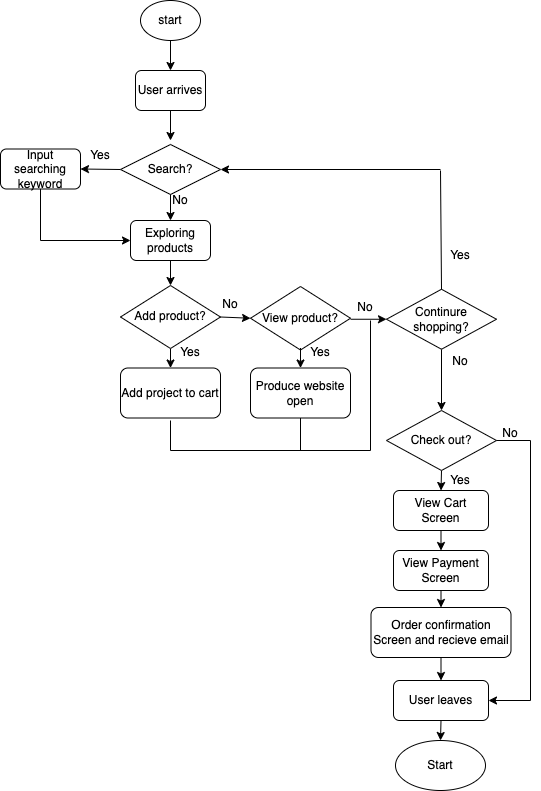

The diagram above was exported from draw.io. Its source (the exported page's mxGraphModel, read from the mxfile embedded in the PNG):
<mxGraphModel dx="728" dy="472" grid="1" gridSize="10" guides="1" tooltips="1" connect="1" arrows="1" fold="1" page="1" pageScale="1" pageWidth="850" pageHeight="1100" math="0" shadow="0">
  <root>
    <mxCell id="0" />
    <mxCell id="1" parent="0" />
    <mxCell id="3" value="start" style="ellipse;whiteSpace=wrap;html=1;" vertex="1" parent="1">
      <mxGeometry x="230" y="70" width="60" height="40" as="geometry" />
    </mxCell>
    <mxCell id="4" value="User arrives" style="rounded=1;whiteSpace=wrap;html=1;" vertex="1" parent="1">
      <mxGeometry x="225" y="140" width="70" height="40" as="geometry" />
    </mxCell>
    <mxCell id="75" style="edgeStyle=none;html=1;exitX=0;exitY=0.5;exitDx=0;exitDy=0;entryX=1;entryY=0.5;entryDx=0;entryDy=0;" edge="1" parent="1" source="5" target="7">
      <mxGeometry relative="1" as="geometry" />
    </mxCell>
    <mxCell id="5" value="Search?" style="rhombus;whiteSpace=wrap;html=1;" vertex="1" parent="1">
      <mxGeometry x="210" y="214" width="100" height="50" as="geometry" />
    </mxCell>
    <mxCell id="71" style="edgeStyle=none;html=1;exitX=0.5;exitY=1;exitDx=0;exitDy=0;entryX=0.5;entryY=0;entryDx=0;entryDy=0;" edge="1" parent="1" source="6" target="23">
      <mxGeometry relative="1" as="geometry" />
    </mxCell>
    <mxCell id="6" value="Exploring products" style="rounded=1;whiteSpace=wrap;html=1;" vertex="1" parent="1">
      <mxGeometry x="220" y="290" width="80" height="40" as="geometry" />
    </mxCell>
    <mxCell id="7" value="Input searching keyword" style="rounded=1;whiteSpace=wrap;html=1;" vertex="1" parent="1">
      <mxGeometry x="90" y="218.5" width="80" height="40" as="geometry" />
    </mxCell>
    <mxCell id="10" value="" style="endArrow=classic;html=1;exitX=0.5;exitY=1;exitDx=0;exitDy=0;entryX=0.5;entryY=0;entryDx=0;entryDy=0;" edge="1" parent="1" source="3" target="4">
      <mxGeometry width="50" height="50" relative="1" as="geometry">
        <mxPoint x="480" y="270" as="sourcePoint" />
        <mxPoint x="530" y="220" as="targetPoint" />
      </mxGeometry>
    </mxCell>
    <mxCell id="11" value="" style="endArrow=classic;html=1;exitX=0.5;exitY=1;exitDx=0;exitDy=0;entryX=0.5;entryY=0;entryDx=0;entryDy=0;" edge="1" parent="1">
      <mxGeometry width="50" height="50" relative="1" as="geometry">
        <mxPoint x="260" y="180" as="sourcePoint" />
        <mxPoint x="260" y="210" as="targetPoint" />
      </mxGeometry>
    </mxCell>
    <mxCell id="15" value="" style="endArrow=classic;html=1;exitX=0.5;exitY=1;exitDx=0;exitDy=0;entryX=0.5;entryY=0;entryDx=0;entryDy=0;" edge="1" parent="1" source="5" target="6">
      <mxGeometry width="50" height="50" relative="1" as="geometry">
        <mxPoint x="480" y="270" as="sourcePoint" />
        <mxPoint x="530" y="220" as="targetPoint" />
      </mxGeometry>
    </mxCell>
    <mxCell id="16" value="Yes" style="text;html=1;strokeColor=none;fillColor=none;align=center;verticalAlign=middle;whiteSpace=wrap;rounded=0;" vertex="1" parent="1">
      <mxGeometry x="160" y="210" width="60" height="30" as="geometry" />
    </mxCell>
    <mxCell id="17" value="No" style="text;html=1;strokeColor=none;fillColor=none;align=center;verticalAlign=middle;whiteSpace=wrap;rounded=0;rotation=0;" vertex="1" parent="1">
      <mxGeometry x="240" y="255" width="60" height="30" as="geometry" />
    </mxCell>
    <mxCell id="21" value="" style="endArrow=none;html=1;entryX=0.5;entryY=1;entryDx=0;entryDy=0;" edge="1" parent="1" target="7">
      <mxGeometry width="50" height="50" relative="1" as="geometry">
        <mxPoint x="130" y="310" as="sourcePoint" />
        <mxPoint x="280" y="227.5" as="targetPoint" />
      </mxGeometry>
    </mxCell>
    <mxCell id="29" style="edgeStyle=none;html=1;exitX=0.5;exitY=1;exitDx=0;exitDy=0;" edge="1" parent="1" source="23" target="25">
      <mxGeometry relative="1" as="geometry" />
    </mxCell>
    <mxCell id="46" style="edgeStyle=none;html=1;exitX=1;exitY=0.5;exitDx=0;exitDy=0;entryX=0;entryY=0.5;entryDx=0;entryDy=0;" edge="1" parent="1" source="23" target="45">
      <mxGeometry relative="1" as="geometry" />
    </mxCell>
    <mxCell id="57" style="edgeStyle=none;html=1;" edge="1" parent="1" source="23">
      <mxGeometry relative="1" as="geometry">
        <mxPoint x="260" y="354" as="targetPoint" />
      </mxGeometry>
    </mxCell>
    <mxCell id="23" value="Add product?" style="rhombus;whiteSpace=wrap;html=1;" vertex="1" parent="1">
      <mxGeometry x="210" y="355" width="100" height="63" as="geometry" />
    </mxCell>
    <mxCell id="25" value="Add project to cart" style="rounded=1;whiteSpace=wrap;html=1;" vertex="1" parent="1">
      <mxGeometry x="210" y="437.5" width="100" height="50" as="geometry" />
    </mxCell>
    <mxCell id="26" value="Yes" style="text;html=1;strokeColor=none;fillColor=none;align=center;verticalAlign=middle;whiteSpace=wrap;rounded=0;" vertex="1" parent="1">
      <mxGeometry x="250" y="407.5" width="60" height="30" as="geometry" />
    </mxCell>
    <mxCell id="41" value="No" style="text;html=1;strokeColor=none;fillColor=none;align=center;verticalAlign=middle;whiteSpace=wrap;rounded=0;" vertex="1" parent="1">
      <mxGeometry x="290" y="357.5" width="60" height="33" as="geometry" />
    </mxCell>
    <mxCell id="72" style="edgeStyle=none;html=1;exitX=1;exitY=0.5;exitDx=0;exitDy=0;entryX=0;entryY=0.5;entryDx=0;entryDy=0;" edge="1" parent="1">
      <mxGeometry relative="1" as="geometry">
        <mxPoint x="440" y="388.75" as="sourcePoint" />
        <mxPoint x="476" y="388.75" as="targetPoint" />
      </mxGeometry>
    </mxCell>
    <mxCell id="45" value="View product?" style="rhombus;whiteSpace=wrap;html=1;" vertex="1" parent="1">
      <mxGeometry x="340" y="356" width="100" height="63.5" as="geometry" />
    </mxCell>
    <mxCell id="47" style="edgeStyle=none;html=1;" edge="1" parent="1" target="48">
      <mxGeometry relative="1" as="geometry">
        <mxPoint x="390" y="417.5" as="sourcePoint" />
      </mxGeometry>
    </mxCell>
    <mxCell id="48" value="Produce website open" style="rounded=1;whiteSpace=wrap;html=1;" vertex="1" parent="1">
      <mxGeometry x="340" y="437.5" width="100" height="50" as="geometry" />
    </mxCell>
    <mxCell id="49" value="Yes" style="text;html=1;strokeColor=none;fillColor=none;align=center;verticalAlign=middle;whiteSpace=wrap;rounded=0;" vertex="1" parent="1">
      <mxGeometry x="380" y="407.5" width="60" height="30" as="geometry" />
    </mxCell>
    <mxCell id="94" style="edgeStyle=none;html=1;exitX=0.5;exitY=1;exitDx=0;exitDy=0;entryX=0.5;entryY=0;entryDx=0;entryDy=0;" edge="1" parent="1" source="50" target="88">
      <mxGeometry relative="1" as="geometry" />
    </mxCell>
    <mxCell id="50" value="Continure shopping?" style="rhombus;whiteSpace=wrap;html=1;" vertex="1" parent="1">
      <mxGeometry x="476" y="358.75" width="110" height="60" as="geometry" />
    </mxCell>
    <mxCell id="68" value="No" style="text;html=1;strokeColor=none;fillColor=none;align=center;verticalAlign=middle;whiteSpace=wrap;rounded=0;" vertex="1" parent="1">
      <mxGeometry x="425" y="363.5" width="60" height="27" as="geometry" />
    </mxCell>
    <mxCell id="76" value="" style="endArrow=classic;html=1;entryX=0;entryY=0.5;entryDx=0;entryDy=0;" edge="1" parent="1" target="6">
      <mxGeometry width="50" height="50" relative="1" as="geometry">
        <mxPoint x="130" y="310" as="sourcePoint" />
        <mxPoint x="380" y="280" as="targetPoint" />
      </mxGeometry>
    </mxCell>
    <mxCell id="84" value="" style="endArrow=classic;html=1;entryX=1;entryY=0.5;entryDx=0;entryDy=0;" edge="1" parent="1" target="5">
      <mxGeometry width="50" height="50" relative="1" as="geometry">
        <mxPoint x="530" y="239" as="sourcePoint" />
        <mxPoint x="380" y="250" as="targetPoint" />
      </mxGeometry>
    </mxCell>
    <mxCell id="85" value="" style="endArrow=none;html=1;exitX=0.5;exitY=0;exitDx=0;exitDy=0;" edge="1" parent="1" source="50">
      <mxGeometry width="50" height="50" relative="1" as="geometry">
        <mxPoint x="530" y="350" as="sourcePoint" />
        <mxPoint x="530" y="240" as="targetPoint" />
      </mxGeometry>
    </mxCell>
    <mxCell id="86" value="Yes" style="text;html=1;strokeColor=none;fillColor=none;align=center;verticalAlign=middle;whiteSpace=wrap;rounded=0;" vertex="1" parent="1">
      <mxGeometry x="520" y="310" width="60" height="30" as="geometry" />
    </mxCell>
    <mxCell id="105" style="edgeStyle=none;html=1;exitX=0.5;exitY=1;exitDx=0;exitDy=0;entryX=0.5;entryY=0;entryDx=0;entryDy=0;" edge="1" parent="1" source="88" target="100">
      <mxGeometry relative="1" as="geometry" />
    </mxCell>
    <mxCell id="88" value="Check out?" style="rhombus;whiteSpace=wrap;html=1;" vertex="1" parent="1">
      <mxGeometry x="476" y="480" width="110" height="60" as="geometry" />
    </mxCell>
    <mxCell id="95" value="No" style="text;html=1;strokeColor=none;fillColor=none;align=center;verticalAlign=middle;whiteSpace=wrap;rounded=0;" vertex="1" parent="1">
      <mxGeometry x="520" y="415.75" width="60" height="30" as="geometry" />
    </mxCell>
    <mxCell id="96" value="" style="endArrow=none;html=1;" edge="1" parent="1">
      <mxGeometry width="50" height="50" relative="1" as="geometry">
        <mxPoint x="260" y="490" as="sourcePoint" />
        <mxPoint x="260" y="520" as="targetPoint" />
      </mxGeometry>
    </mxCell>
    <mxCell id="97" value="" style="endArrow=none;html=1;" edge="1" parent="1">
      <mxGeometry width="50" height="50" relative="1" as="geometry">
        <mxPoint x="260" y="520" as="sourcePoint" />
        <mxPoint x="460" y="520" as="targetPoint" />
      </mxGeometry>
    </mxCell>
    <mxCell id="98" value="" style="endArrow=none;html=1;exitX=0.5;exitY=1;exitDx=0;exitDy=0;" edge="1" parent="1" source="48">
      <mxGeometry width="50" height="50" relative="1" as="geometry">
        <mxPoint x="340" y="470" as="sourcePoint" />
        <mxPoint x="390" y="520" as="targetPoint" />
      </mxGeometry>
    </mxCell>
    <mxCell id="99" value="" style="endArrow=none;html=1;" edge="1" parent="1">
      <mxGeometry width="50" height="50" relative="1" as="geometry">
        <mxPoint x="460" y="520" as="sourcePoint" />
        <mxPoint x="460" y="390" as="targetPoint" />
      </mxGeometry>
    </mxCell>
    <mxCell id="106" style="edgeStyle=none;html=1;exitX=0.5;exitY=1;exitDx=0;exitDy=0;entryX=0.5;entryY=0;entryDx=0;entryDy=0;" edge="1" parent="1" source="100" target="101">
      <mxGeometry relative="1" as="geometry" />
    </mxCell>
    <mxCell id="100" value="View Cart Screen" style="rounded=1;whiteSpace=wrap;html=1;" vertex="1" parent="1">
      <mxGeometry x="483" y="560" width="95" height="40" as="geometry" />
    </mxCell>
    <mxCell id="107" style="edgeStyle=none;html=1;exitX=0.5;exitY=1;exitDx=0;exitDy=0;entryX=0.5;entryY=0;entryDx=0;entryDy=0;" edge="1" parent="1" source="101" target="102">
      <mxGeometry relative="1" as="geometry" />
    </mxCell>
    <mxCell id="101" value="View Payment Screen" style="rounded=1;whiteSpace=wrap;html=1;" vertex="1" parent="1">
      <mxGeometry x="483" y="620" width="95" height="40" as="geometry" />
    </mxCell>
    <mxCell id="108" style="edgeStyle=none;html=1;exitX=0.5;exitY=1;exitDx=0;exitDy=0;entryX=0.5;entryY=0;entryDx=0;entryDy=0;" edge="1" parent="1" source="102" target="103">
      <mxGeometry relative="1" as="geometry" />
    </mxCell>
    <mxCell id="102" value="Order confirmation Screen and recieve email" style="rounded=1;whiteSpace=wrap;html=1;" vertex="1" parent="1">
      <mxGeometry x="460.5" y="677" width="140" height="50" as="geometry" />
    </mxCell>
    <mxCell id="120" style="edgeStyle=none;html=1;exitX=0.5;exitY=1;exitDx=0;exitDy=0;entryX=0.5;entryY=0;entryDx=0;entryDy=0;" edge="1" parent="1" source="103" target="118">
      <mxGeometry relative="1" as="geometry" />
    </mxCell>
    <mxCell id="103" value="User leaves" style="rounded=1;whiteSpace=wrap;html=1;" vertex="1" parent="1">
      <mxGeometry x="483" y="750" width="95" height="40" as="geometry" />
    </mxCell>
    <mxCell id="109" value="" style="endArrow=none;html=1;entryX=1;entryY=0.5;entryDx=0;entryDy=0;" edge="1" parent="1" target="88">
      <mxGeometry width="50" height="50" relative="1" as="geometry">
        <mxPoint x="620" y="510" as="sourcePoint" />
        <mxPoint x="470" y="600" as="targetPoint" />
      </mxGeometry>
    </mxCell>
    <mxCell id="111" value="" style="endArrow=classic;html=1;entryX=1;entryY=0.5;entryDx=0;entryDy=0;" edge="1" parent="1" target="103">
      <mxGeometry width="50" height="50" relative="1" as="geometry">
        <mxPoint x="620" y="770" as="sourcePoint" />
        <mxPoint x="470" y="600" as="targetPoint" />
      </mxGeometry>
    </mxCell>
    <mxCell id="113" value="" style="endArrow=none;html=1;" edge="1" parent="1">
      <mxGeometry width="50" height="50" relative="1" as="geometry">
        <mxPoint x="620" y="770" as="sourcePoint" />
        <mxPoint x="620" y="510" as="targetPoint" />
      </mxGeometry>
    </mxCell>
    <mxCell id="114" value="No" style="text;html=1;strokeColor=none;fillColor=none;align=center;verticalAlign=middle;whiteSpace=wrap;rounded=0;" vertex="1" parent="1">
      <mxGeometry x="570" y="487.5" width="60" height="30" as="geometry" />
    </mxCell>
    <mxCell id="116" value="Yes" style="text;html=1;strokeColor=none;fillColor=none;align=center;verticalAlign=middle;whiteSpace=wrap;rounded=0;" vertex="1" parent="1">
      <mxGeometry x="520" y="535" width="60" height="30" as="geometry" />
    </mxCell>
    <mxCell id="118" value="Start" style="ellipse;whiteSpace=wrap;html=1;" vertex="1" parent="1">
      <mxGeometry x="485" y="810" width="90" height="50" as="geometry" />
    </mxCell>
  </root>
</mxGraphModel>